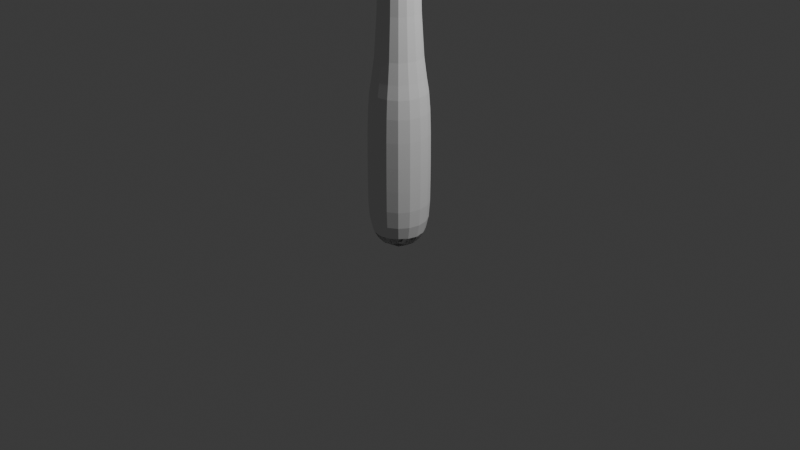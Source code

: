 # Source: blend.blend  (saved by Blender 4.0.36; exported with 4.5.12 LTS)
import bpy
from mathutils import Matrix  # noqa: F401  (used for matrix-valued properties, if any)

bpy.ops.wm.read_factory_settings(use_empty=True)
scene = bpy.context.scene
scene.name = 'Scene'

# ---- collections
col_collection = bpy.data.collections.new('Collection'); scene.collection.children.link(col_collection)

# ---- materials (node trees are filled in below, after node groups)
mat_001 = bpy.data.materials.new('Материал.001')
mat_001.use_transparent_shadow = False
mat_x = bpy.data.materials.new('Материал')
mat_x.use_transparent_shadow = False

# ---- material node trees
mat_001.use_nodes = True; mat_001.node_tree.nodes.clear()
_N = mat_001.node_tree.nodes; _L = mat_001.node_tree.links
n0 = _N.new('ShaderNodeBsdfPrincipled'); n0.name = 'Принципиальный BSDF'; n0.location = (10, 300)
n0.inputs[0].default_value = (0.0, 0.0, 0.0, 1.0)
n0.inputs[1].default_value = 0.6606
n0.inputs[3].default_value = 1.45
n1 = _N.new('ShaderNodeOutputMaterial'); n1.name = 'Вывод материала'; n1.location = (300, 300)
_L.new(n0.outputs[0], n1.inputs[0])
n1.is_active_output = True
mat_x.use_nodes = True; mat_x.node_tree.nodes.clear()
_N = mat_x.node_tree.nodes; _L = mat_x.node_tree.links
n0 = _N.new('ShaderNodeBsdfPrincipled'); n0.name = 'Принципиальный BSDF'; n0.location = (10, 300)
n0.inputs[0].default_value = (0.0, 0.0, 0.0, 1.0)
n0.inputs[1].default_value = 0.6422
n0.inputs[3].default_value = 1.45
n1 = _N.new('ShaderNodeOutputMaterial'); n1.name = 'Вывод материала'; n1.location = (300, 300)
_L.new(n0.outputs[0], n1.inputs[0])
n1.is_active_output = True

# ---- world
world_world = bpy.data.worlds.new('World'); scene.world = world_world
world_world.use_nodes = True; world_world.node_tree.nodes.clear()
_N = world_world.node_tree.nodes; _L = world_world.node_tree.links
n0 = _N.new('ShaderNodeOutputWorld'); n0.name = 'World Output'; n0.location = (300, 300)
n1 = _N.new('ShaderNodeBackground'); n1.name = 'Background'; n1.location = (10, 300)
n1.inputs[0].default_value = (0.05088, 0.05088, 0.05088, 1.0)
_L.new(n1.outputs[0], n0.inputs[0])
n0.is_active_output = True
world_world.color = (0.05088, 0.05088, 0.05088)
world_world.use_sun_shadow = False
world_world.sun_shadow_jitter_overblur = 0.0

# ---- cameras
cam_camera = bpy.data.cameras.new('Camera')
cam_camera.clip_end = 100.0
cam_camera.ortho_scale = 7.314

# ---- lights
light_light = bpy.data.lights.new('Light', 'POINT')
light_light.transmission_factor = 0.0
light_light.use_soft_falloff = False
light_light.energy = 1000.0
light_light.shadow_soft_size = 0.1
light_light.shadow_maximum_resolution = 0.006
light_light.use_absolute_resolution = True

# ---- meshes
me_x = bpy.data.meshes.new('Куб')
me_x.from_pydata([(-1.0, -1.0, -1.0), (-1.0, -1.0, 1.0), (-1.0, 1.0, -1.0), (-1.0, 1.0, 1.0), (1.0, -1.0, -1.0), (1.0, -1.0, 1.0), (1.0, 1.0, -1.0), (1.0, 1.0, 1.0), (-1.0, 1.0, -1.0), (-1.0, -1.0, -1.0), (-1.0, -1.0, 1.0), (-1.0, 1.0, 1.0), (1.0, 1.0, -1.0), (1.0, 1.0, 1.0), (1.0, -1.0, -1.0), (1.0, -1.0, 1.0), (-1.0, 1.0, -1.0), (-1.0, -1.0, -1.0), (-1.0, -1.0, 1.0), (-1.0, 1.0, 1.0), (1.0, 1.0, -1.0), (1.0, 1.0, 1.0), (1.0, -1.0, -1.0), (1.0, -1.0, 1.0), (-0.521, -0.521, 4.748), (-0.521, 0.521, 4.748), (0.521, 0.521, 4.748), (0.521, -0.521, 4.748), (-1.0, -1.0, 4.748), (-1.0, 1.0, 4.748), (1.0, 1.0, 4.748), (1.0, -1.0, 4.748), (-0.521, -0.521, 30.75), (-0.521, 0.521, 30.75), (0.521, 0.521, 30.75), (0.521, -0.521, 30.75), (-0.521, -0.521, 31.53), (-0.521, 0.521, 31.53), (0.521, 0.521, 31.53), (0.521, -0.521, 31.53), (6.122, -0.521, 31.53), (6.122, -0.521, 30.75), (6.122, 0.521, 30.75), (6.122, 0.521, 31.53), (2.98, -0.521, 31.53), (2.98, 0.521, 31.53), (2.98, -0.521, 30.75), (2.98, 0.521, 30.75), (5.767, 0.7965, 30.75), (3.334, 0.7965, 30.75), (6.122, 1.151, 31.53), (2.98, 1.151, 31.53), (5.767, -0.8907, 30.75), (3.334, -0.8907, 30.75), (2.98, -1.245, 31.53), (6.122, -1.245, 31.53), (5.767, 0.521, 30.75), (5.767, -0.521, 30.75), (3.334, 0.521, 30.75), (3.334, -0.521, 30.75), (6.122, 1.151, 30.75), (2.98, 1.151, 30.75), (6.122, -1.245, 30.75), (2.98, -1.245, 30.75), (5.767, -0.521, 31.24), (3.334, -0.521, 31.24), (5.767, 0.521, 31.24), (3.334, 0.521, 31.24), (5.767, 0.7965, 31.24), (3.334, 0.7965, 31.24), (5.767, -0.8907, 31.24), (3.334, -0.8907, 31.24), (1.75, 0.521, 30.75), (1.75, 0.521, 31.53), (1.75, -0.521, 31.53), (1.75, -0.521, 30.75), (1.136, 0.521, 30.75), (1.136, 0.521, 31.53), (1.136, -0.521, 31.53), (1.136, -0.521, 30.75), (0.521, 0.521, 30.2), (0.521, -0.521, 30.2), (-0.521, -0.521, 30.2), (-0.521, 0.521, 30.2), (0.521, -0.521, 29.43), (-0.521, 0.521, 29.43), (0.521, 0.521, 29.43), (-0.521, -0.521, 29.43)], [], [(0, 2, 3, 1), (2, 6, 7, 3), (6, 4, 5, 7), (4, 0, 1, 5), (2, 0, 4, 6), (7, 5, 1, 3), (9, 8, 11, 10), (8, 12, 13, 11), (12, 14, 15, 13), (14, 9, 10, 15), (8, 9, 14, 12), (13, 15, 10, 11), (17, 18, 19, 16), (16, 19, 21, 20), (20, 21, 23, 22), (22, 23, 18, 17), (16, 20, 22, 17), (19, 18, 28, 29), (81, 80, 34, 35), (18, 23, 31, 28), (21, 19, 29, 30), (23, 21, 30, 31), (24, 25, 29, 28), (25, 26, 30, 29), (26, 27, 31, 30), (27, 24, 28, 31), (40, 44, 54, 55), (83, 82, 32, 33), (82, 81, 35, 32), (80, 83, 33, 34), (38, 37, 36, 39), (34, 33, 37, 38), (74, 75, 46, 44), (33, 32, 36, 37), (52, 53, 71, 70), (43, 42, 60, 50), (41, 42, 43, 40), (75, 72, 47, 46), (72, 73, 45, 47), (73, 74, 44, 45), (45, 44, 40, 43), (32, 35, 39, 36), (61, 51, 50, 60), (53, 59, 65, 71), (47, 45, 51, 61), (45, 43, 50, 51), (54, 63, 62, 55), (41, 40, 55, 62), (44, 46, 63, 54), (56, 57, 64, 66), (57, 56, 42, 41), (58, 59, 46, 47), (48, 49, 61, 60), (56, 48, 60, 42), (49, 58, 47, 61), (53, 52, 62, 63), (52, 57, 41, 62), (59, 53, 63, 46), (65, 67, 66, 64), (66, 67, 69, 68), (65, 64, 70, 71), (48, 56, 66, 68), (59, 58, 67, 65), (57, 52, 70, 64), (58, 49, 69, 67), (49, 48, 68, 69), (77, 78, 74, 73), (76, 77, 73, 72), (79, 76, 72, 75), (78, 79, 75, 74), (39, 35, 79, 78), (35, 34, 76, 79), (34, 38, 77, 76), (38, 39, 78, 77), (86, 85, 83, 80), (87, 84, 81, 82), (85, 87, 82, 83), (84, 86, 80, 81), (27, 26, 86, 84), (25, 24, 87, 85), (24, 27, 84, 87), (26, 25, 85, 86)])
_uv = me_x.uv_layers.new(name='UVКарта')
_uv.uv.foreach_set('vector', [0.375, 0.0, 0.375, 0.25, 0.625, 0.25, 0.625, 0.0, 0.375, 0.25, 0.375, 0.5, 0.625, 0.5, 0.625, 0.25, 0.375, 0.5, 0.375, 0.75, 0.625, 0.75, 0.625, 0.5, 0.375, 0.75, 0.375, 1.0, 0.625, 1.0, 0.625, 0.75, 0.125, 0.5, 0.125, 0.75, 0.375, 0.75, 0.375, 0.5, 0.625, 0.5, 0.625, 0.75, 0.875, 0.75, 0.875, 0.5, 0.375, 0.0, 0.375, 0.25, 0.625, 0.25, 0.625, 0.0, 0.375, 0.25, 0.375, 0.5, 0.625, 0.5, 0.625, 0.25, 0.375, 0.5, 0.375, 0.75, 0.625, 0.75, 0.625, 0.5, 0.375, 0.75, 0.375, 1.0, 0.625, 1.0, 0.625, 0.75, 0.125, 0.5, 0.125, 0.75, 0.375, 0.75, 0.375, 0.5, 0.625, 0.5, 0.625, 0.75, 0.875, 0.75, 0.875, 0.5, 0.375, 0.0, 0.625, 0.0, 0.625, 0.25, 0.375, 0.25, 0.375, 0.25, 0.625, 0.25, 0.625, 0.5, 0.375, 0.5, 0.375, 0.5, 0.625, 0.5, 0.625, 0.75, 0.375, 0.75, 0.375, 0.75, 0.625, 0.75, 0.625, 1.0, 0.375, 1.0, 0.125, 0.5, 0.375, 0.5, 0.375, 0.75, 0.125, 0.75, 0.625, 0.25, 0.625, 0.0, 0.625, 0.0, 0.625, 0.25, 0.6849, 0.6901, 0.6849, 0.5599, 0.6849, 0.5599, 0.6849, 0.6901, 0.625, 1.0, 0.625, 0.75, 0.625, 0.75, 0.625, 1.0, 0.625, 0.5, 0.625, 0.25, 0.625, 0.25, 0.625, 0.5, 0.625, 0.75, 0.625, 0.5, 0.625, 0.5, 0.625, 0.75, 0.8151, 0.6901, 0.8151, 0.5599, 0.875, 0.5, 0.875, 0.75, 0.8151, 0.5599, 0.6849, 0.5599, 0.625, 0.5, 0.875, 0.5, 0.6849, 0.5599, 0.6849, 0.6901, 0.625, 0.75, 0.625, 0.5, 0.6849, 0.6901, 0.8151, 0.6901, 0.875, 0.75, 0.625, 0.75, 0.6849, 0.6901, 0.6849, 0.6901, 0.6849, 0.6901, 0.6849, 0.6901, 0.8151, 0.5599, 0.8151, 0.6901, 0.8151, 0.6901, 0.8151, 0.5599, 0.8151, 0.6901, 0.6849, 0.6901, 0.6849, 0.6901, 0.8151, 0.6901, 0.6849, 0.5599, 0.8151, 0.5599, 0.8151, 0.5599, 0.6849, 0.5599, 0.6849, 0.5599, 0.8151, 0.5599, 0.8151, 0.6901, 0.6849, 0.6901, 0.6849, 0.5599, 0.8151, 0.5599, 0.8151, 0.5599, 0.6849, 0.5599, 0.6849, 0.6901, 0.6849, 0.6901, 0.6849, 0.6901, 0.6849, 0.6901, 0.8151, 0.5599, 0.8151, 0.6901, 0.8151, 0.6901, 0.8151, 0.5599, 0.6849, 0.6901, 0.6849, 0.6901, 0.6849, 0.6901, 0.6849, 0.6901, 0.6849, 0.5599, 0.6849, 0.5599, 0.6849, 0.5599, 0.6849, 0.5599, 0.6849, 0.6901, 0.6849, 0.5599, 0.6849, 0.5599, 0.6849, 0.6901, 0.6849, 0.6901, 0.6849, 0.5599, 0.6849, 0.5599, 0.6849, 0.6901, 0.6849, 0.5599, 0.6849, 0.5599, 0.6849, 0.5599, 0.6849, 0.5599, 0.6849, 0.5599, 0.6849, 0.6901, 0.6849, 0.6901, 0.6849, 0.5599, 0.6849, 0.5599, 0.6849, 0.6901, 0.6849, 0.6901, 0.6849, 0.5599, 0.8151, 0.6901, 0.6849, 0.6901, 0.6849, 0.6901, 0.8151, 0.6901, 0.6849, 0.5599, 0.6849, 0.5599, 0.6849, 0.5599, 0.6849, 0.5599, 0.6849, 0.6901, 0.6849, 0.6901, 0.6849, 0.6901, 0.6849, 0.6901, 0.6849, 0.5599, 0.6849, 0.5599, 0.6849, 0.5599, 0.6849, 0.5599, 0.6849, 0.5599, 0.6849, 0.5599, 0.6849, 0.5599, 0.6849, 0.5599, 0.6849, 0.6901, 0.6849, 0.6901, 0.6849, 0.6901, 0.6849, 0.6901, 0.6849, 0.6901, 0.6849, 0.6901, 0.6849, 0.6901, 0.6849, 0.6901, 0.6849, 0.6901, 0.6849, 0.6901, 0.6849, 0.6901, 0.6849, 0.6901, 0.6849, 0.5599, 0.6849, 0.6901, 0.6849, 0.6901, 0.6849, 0.5599, 0.6849, 0.6901, 0.6849, 0.5599, 0.6849, 0.5599, 0.6849, 0.6901, 0.6849, 0.5599, 0.6849, 0.6901, 0.6849, 0.6901, 0.6849, 0.5599, 0.6849, 0.5599, 0.6849, 0.5599, 0.6849, 0.5599, 0.6849, 0.5599, 0.6849, 0.5599, 0.6849, 0.5599, 0.6849, 0.5599, 0.6849, 0.5599, 0.6849, 0.5599, 0.6849, 0.5599, 0.6849, 0.5599, 0.6849, 0.5599, 0.6849, 0.6901, 0.6849, 0.6901, 0.6849, 0.6901, 0.6849, 0.6901, 0.6849, 0.6901, 0.6849, 0.6901, 0.6849, 0.6901, 0.6849, 0.6901, 0.6849, 0.6901, 0.6849, 0.6901, 0.6849, 0.6901, 0.6849, 0.6901, 0.6849, 0.6901, 0.6849, 0.5599, 0.6849, 0.5599, 0.6849, 0.6901, 0.6849, 0.5599, 0.6849, 0.5599, 0.6849, 0.5599, 0.6849, 0.5599, 0.6849, 0.6901, 0.6849, 0.6901, 0.6849, 0.6901, 0.6849, 0.6901, 0.6849, 0.5599, 0.6849, 0.5599, 0.6849, 0.5599, 0.6849, 0.5599, 0.6849, 0.6901, 0.6849, 0.5599, 0.6849, 0.5599, 0.6849, 0.6901, 0.6849, 0.6901, 0.6849, 0.6901, 0.6849, 0.6901, 0.6849, 0.6901, 0.6849, 0.5599, 0.6849, 0.5599, 0.6849, 0.5599, 0.6849, 0.5599, 0.6849, 0.5599, 0.6849, 0.5599, 0.6849, 0.5599, 0.6849, 0.5599, 0.6849, 0.5599, 0.6849, 0.6901, 0.6849, 0.6901, 0.6849, 0.5599, 0.6849, 0.5599, 0.6849, 0.5599, 0.6849, 0.5599, 0.6849, 0.5599, 0.6849, 0.6901, 0.6849, 0.5599, 0.6849, 0.5599, 0.6849, 0.6901, 0.6849, 0.6901, 0.6849, 0.6901, 0.6849, 0.6901, 0.6849, 0.6901, 0.6849, 0.6901, 0.6849, 0.6901, 0.6849, 0.6901, 0.6849, 0.6901, 0.6849, 0.6901, 0.6849, 0.5599, 0.6849, 0.5599, 0.6849, 0.6901, 0.6849, 0.5599, 0.6849, 0.5599, 0.6849, 0.5599, 0.6849, 0.5599, 0.6849, 0.5599, 0.6849, 0.6901, 0.6849, 0.6901, 0.6849, 0.5599, 0.6849, 0.5599, 0.8151, 0.5599, 0.8151, 0.5599, 0.6849, 0.5599, 0.8151, 0.6901, 0.6849, 0.6901, 0.6849, 0.6901, 0.8151, 0.6901, 0.8151, 0.5599, 0.8151, 0.6901, 0.8151, 0.6901, 0.8151, 0.5599, 0.6849, 0.6901, 0.6849, 0.5599, 0.6849, 0.5599, 0.6849, 0.6901, 0.6849, 0.6901, 0.6849, 0.5599, 0.6849, 0.5599, 0.6849, 0.6901, 0.8151, 0.5599, 0.8151, 0.6901, 0.8151, 0.6901, 0.8151, 0.5599, 0.8151, 0.6901, 0.6849, 0.6901, 0.6849, 0.6901, 0.8151, 0.6901, 0.6849, 0.5599, 0.8151, 0.5599, 0.8151, 0.5599, 0.6849, 0.5599])
me_x.update()
me_x_1 = bpy.data.meshes.new('Конус')
me_x_1.from_pydata([(0.0, 1.0, -1.0), (0.1951, 0.9808, -1.0), (0.3827, 0.9239, -1.0), (0.5556, 0.8315, -1.0), (0.7071, 0.7071, -1.0), (0.8315, 0.5556, -1.0), (0.9239, 0.3827, -1.0), (0.9808, 0.1951, -1.0), (1.0, 0.0, -1.0), (0.9808, -0.1951, -1.0), (0.9239, -0.3827, -1.0), (0.8315, -0.5556, -1.0), (0.7071, -0.7071, -1.0), (0.5556, -0.8315, -1.0), (0.3827, -0.9239, -1.0), (0.1951, -0.9808, -1.0), (0.0, -1.0, -1.0), (-0.1951, -0.9808, -1.0), (-0.3827, -0.9239, -1.0), (-0.5556, -0.8315, -1.0), (-0.7071, -0.7071, -1.0), (-0.8315, -0.5556, -1.0), (-0.9239, -0.3827, -1.0), (-0.9808, -0.1951, -1.0), (-1.0, 0.0, -1.0), (-0.9808, 0.1951, -1.0), (-0.9239, 0.3827, -1.0), (-0.8315, 0.5556, -1.0), (-0.7071, 0.7071, -1.0), (-0.5556, 0.8315, -1.0), (-0.3827, 0.9239, -1.0), (-0.1951, 0.9808, -1.0), (0.0, 0.0, 1.0), (0.05475, 0.5302, -6.521), (-0.02197, 0.5302, -0.8926), (0.186, 0.5173, -6.519), (0.1093, 0.5173, -0.8908), (0.3122, 0.479, -6.517), (0.2355, 0.479, -0.8891), (0.4285, 0.4168, -6.516), (0.3518, 0.4168, -0.8875), (0.5304, 0.3332, -6.515), (0.4537, 0.3332, -0.8861), (0.6141, 0.2312, -6.513), (0.5373, 0.2312, -0.885), (0.6762, 0.1149, -6.513), (0.5995, 0.1149, -0.8841), (0.7145, -0.01127, -6.512), (0.6378, -0.01127, -0.8836), (0.7274, -0.1425, -6.512), (0.6507, -0.1425, -0.8834), (0.7145, -0.2737, -6.512), (0.6378, -0.2737, -0.8836), (0.6762, -0.3999, -6.513), (0.5995, -0.3999, -0.8841), (0.6141, -0.5162, -6.513), (0.5373, -0.5162, -0.885), (0.5304, -0.6182, -6.515), (0.4537, -0.6182, -0.8861), (0.4285, -0.7018, -6.516), (0.3518, -0.7018, -0.8875), (0.3122, -0.764, -6.517), (0.2355, -0.764, -0.8891), (0.186, -0.8023, -6.519), (0.1093, -0.8023, -0.8908), (0.05475, -0.8152, -6.521), (-0.02197, -0.8152, -0.8926), (-0.07648, -0.8023, -6.523), (-0.1532, -0.8023, -0.8944), (-0.2027, -0.764, -6.524), (-0.2794, -0.764, -0.8961), (-0.319, -0.7018, -6.526), (-0.3957, -0.7018, -0.8977), (-0.4209, -0.6182, -6.527), (-0.4976, -0.6182, -0.8991), (-0.5046, -0.5162, -6.529), (-0.5813, -0.5162, -0.9002), (-0.5667, -0.3999, -6.529), (-0.6434, -0.3999, -0.9011), (-0.605, -0.2737, -6.53), (-0.6817, -0.2737, -0.9016), (-0.6179, -0.1425, -6.53), (-0.6947, -0.1425, -0.9018), (-0.605, -0.01127, -6.53), (-0.6817, -0.01127, -0.9016), (-0.5667, 0.1149, -6.529), (-0.6434, 0.1149, -0.9011), (-0.5046, 0.2312, -6.529), (-0.5813, 0.2312, -0.9002), (-0.4209, 0.3332, -6.527), (-0.4976, 0.3332, -0.8991), (-0.319, 0.4168, -6.526), (-0.3957, 0.4168, -0.8977), (-0.2027, 0.479, -6.524), (-0.2794, 0.479, -0.8961), (-0.07648, 0.5173, -6.523), (-0.1532, 0.5173, -0.8944), (0.1385, 0.936, -6.501), (-0.07066, 0.9154, -6.503), (-0.2718, 0.8543, -6.506), (-0.4572, 0.7553, -6.508), (-0.6197, 0.6219, -6.509), (-0.753, 0.4594, -6.511), (-0.8521, 0.274, -6.512), (-0.9131, 0.07287, -6.513), (-0.9337, -0.1363, -6.513), (-0.9131, -0.3455, -6.513), (-0.8521, -0.5467, -6.512), (-0.753, -0.732, -6.511), (-0.6197, -0.8945, -6.509), (-0.4572, -1.028, -6.508), (-0.2718, -1.127, -6.506), (-0.07066, -1.188, -6.503), (0.1385, -1.209, -6.501), (0.3477, -1.188, -6.499), (0.5488, -1.127, -6.496), (0.7342, -1.028, -6.494), (0.8967, -0.8945, -6.493), (1.03, -0.732, -6.491), (1.129, -0.5467, -6.49), (1.19, -0.3455, -6.489), (1.211, -0.1363, -6.489), (1.19, 0.07287, -6.489), (1.129, 0.274, -6.49), (1.03, 0.4594, -6.491), (0.8967, 0.6219, -6.493), (0.7342, 0.7553, -6.494), (0.5488, 0.8543, -6.496), (0.3477, 0.9154, -6.499), (0.1623, -0.1363, -8.645)], [], [(0, 32, 1), (1, 32, 2), (2, 32, 3), (3, 32, 4), (4, 32, 5), (5, 32, 6), (6, 32, 7), (7, 32, 8), (8, 32, 9), (9, 32, 10), (10, 32, 11), (11, 32, 12), (12, 32, 13), (13, 32, 14), (14, 32, 15), (15, 32, 16), (16, 32, 17), (17, 32, 18), (18, 32, 19), (19, 32, 20), (20, 32, 21), (21, 32, 22), (22, 32, 23), (23, 32, 24), (24, 32, 25), (25, 32, 26), (26, 32, 27), (27, 32, 28), (28, 32, 29), (29, 32, 30), (0, 1, 2, 3, 4, 5, 6, 7, 8, 9, 10, 11, 12, 13, 14, 15, 16, 17, 18, 19, 20, 21, 22, 23, 24, 25, 26, 27, 28, 29, 30, 31), (30, 32, 31), (31, 32, 0), (33, 34, 36, 35), (35, 36, 38, 37), (37, 38, 40, 39), (39, 40, 42, 41), (41, 42, 44, 43), (43, 44, 46, 45), (45, 46, 48, 47), (47, 48, 50, 49), (49, 50, 52, 51), (51, 52, 54, 53), (53, 54, 56, 55), (55, 56, 58, 57), (57, 58, 60, 59), (59, 60, 62, 61), (61, 62, 64, 63), (63, 64, 66, 65), (65, 66, 68, 67), (67, 68, 70, 69), (69, 70, 72, 71), (71, 72, 74, 73), (73, 74, 76, 75), (75, 76, 78, 77), (77, 78, 80, 79), (79, 80, 82, 81), (81, 82, 84, 83), (83, 84, 86, 85), (85, 86, 88, 87), (87, 88, 90, 89), (89, 90, 92, 91), (91, 92, 94, 93), (36, 34, 96, 94, 92, 90, 88, 86, 84, 82, 80, 78, 76, 74, 72, 70, 68, 66, 64, 62, 60, 58, 56, 54, 52, 50, 48, 46, 44, 42, 40, 38), (93, 94, 96, 95), (95, 96, 34, 33), (33, 35, 37, 39, 41, 43, 45, 47, 49, 51, 53, 55, 57, 59, 61, 63, 65, 67, 69, 71, 73, 75, 77, 79, 81, 83, 85, 87, 89, 91, 93, 95), (97, 129, 98), (98, 129, 99), (99, 129, 100), (100, 129, 101), (101, 129, 102), (102, 129, 103), (103, 129, 104), (104, 129, 105), (105, 129, 106), (106, 129, 107), (107, 129, 108), (108, 129, 109), (109, 129, 110), (110, 129, 111), (111, 129, 112), (112, 129, 113), (113, 129, 114), (114, 129, 115), (115, 129, 116), (116, 129, 117), (117, 129, 118), (118, 129, 119), (119, 129, 120), (120, 129, 121), (121, 129, 122), (122, 129, 123), (123, 129, 124), (124, 129, 125), (125, 129, 126), (126, 129, 127), (97, 98, 99, 100, 101, 102, 103, 104, 105, 106, 107, 108, 109, 110, 111, 112, 113, 114, 115, 116, 117, 118, 119, 120, 121, 122, 123, 124, 125, 126, 127, 128), (127, 129, 128), (128, 129, 97)])
_uv = me_x_1.uv_layers.new(name='UVКарта')
_uv.uv.foreach_set('vector', [0.25, 0.49, 0.25, 0.25, 0.2968, 0.4854, 0.2968, 0.4854, 0.25, 0.25, 0.3418, 0.4717, 0.3418, 0.4717, 0.25, 0.25, 0.3833, 0.4496, 0.3833, 0.4496, 0.25, 0.25, 0.4197, 0.4197, 0.4197, 0.4197, 0.25, 0.25, 0.4496, 0.3833, 0.4496, 0.3833, 0.25, 0.25, 0.4717, 0.3418, 0.4717, 0.3418, 0.25, 0.25, 0.4854, 0.2968, 0.4854, 0.2968, 0.25, 0.25, 0.49, 0.25, 0.49, 0.25, 0.25, 0.25, 0.4854, 0.2032, 0.4854, 0.2032, 0.25, 0.25, 0.4717, 0.1582, 0.4717, 0.1582, 0.25, 0.25, 0.4496, 0.1167, 0.4496, 0.1167, 0.25, 0.25, 0.4197, 0.08029, 0.4197, 0.08029, 0.25, 0.25, 0.3833, 0.05045, 0.3833, 0.05045, 0.25, 0.25, 0.3418, 0.02827, 0.3418, 0.02827, 0.25, 0.25, 0.2968, 0.01461, 0.2968, 0.01461, 0.25, 0.25, 0.25, 0.01, 0.25, 0.01, 0.25, 0.25, 0.2032, 0.01461, 0.2032, 0.01461, 0.25, 0.25, 0.1582, 0.02827, 0.1582, 0.02827, 0.25, 0.25, 0.1167, 0.05045, 0.1167, 0.05045, 0.25, 0.25, 0.08029, 0.08029, 0.08029, 0.08029, 0.25, 0.25, 0.05045, 0.1167, 0.05045, 0.1167, 0.25, 0.25, 0.02827, 0.1582, 0.02827, 0.1582, 0.25, 0.25, 0.01461, 0.2032, 0.01461, 0.2032, 0.25, 0.25, 0.01, 0.25, 0.01, 0.25, 0.25, 0.25, 0.01461, 0.2968, 0.01461, 0.2968, 0.25, 0.25, 0.02827, 0.3418, 0.02827, 0.3418, 0.25, 0.25, 0.05045, 0.3833, 0.05045, 0.3833, 0.25, 0.25, 0.08029, 0.4197, 0.08029, 0.4197, 0.25, 0.25, 0.1167, 0.4496, 0.1167, 0.4496, 0.25, 0.25, 0.1582, 0.4717, 0.75, 0.49, 0.7968, 0.4854, 0.8418, 0.4717, 0.8833, 0.4496, 0.9197, 0.4197, 0.9496, 0.3833, 0.9717, 0.3418, 0.9854, 0.2968, 0.99, 0.25, 0.9854, 0.2032, 0.9717, 0.1582, 0.9496, 0.1167, 0.9197, 0.08029, 0.8833, 0.05045, 0.8418, 0.02827, 0.7968, 0.01461, 0.75, 0.01, 0.7032, 0.01461, 0.6582, 0.02827, 0.6167, 0.05045, 0.5803, 0.08029, 0.5504, 0.1167, 0.5283, 0.1582, 0.5146, 0.2032, 0.51, 0.25, 0.5146, 0.2968, 0.5283, 0.3418, 0.5504, 0.3833, 0.5803, 0.4197, 0.6167, 0.4496, 0.6582, 0.4717, 0.7032, 0.4854, 0.1582, 0.4717, 0.25, 0.25, 0.2032, 0.4854, 0.2032, 0.4854, 0.25, 0.25, 0.25, 0.49, 1.0, 0.5, 1.0, 1.0, 0.9688, 1.0, 0.9688, 0.5, 0.9688, 0.5, 0.9688, 1.0, 0.9375, 1.0, 0.9375, 0.5, 0.9375, 0.5, 0.9375, 1.0, 0.9062, 1.0, 0.9062, 0.5, 0.9062, 0.5, 0.9062, 1.0, 0.875, 1.0, 0.875, 0.5, 0.875, 0.5, 0.875, 1.0, 0.8438, 1.0, 0.8438, 0.5, 0.8438, 0.5, 0.8438, 1.0, 0.8125, 1.0, 0.8125, 0.5, 0.8125, 0.5, 0.8125, 1.0, 0.7812, 1.0, 0.7812, 0.5, 0.7812, 0.5, 0.7812, 1.0, 0.75, 1.0, 0.75, 0.5, 0.75, 0.5, 0.75, 1.0, 0.7188, 1.0, 0.7188, 0.5, 0.7188, 0.5, 0.7188, 1.0, 0.6875, 1.0, 0.6875, 0.5, 0.6875, 0.5, 0.6875, 1.0, 0.6562, 1.0, 0.6562, 0.5, 0.6562, 0.5, 0.6562, 1.0, 0.625, 1.0, 0.625, 0.5, 0.625, 0.5, 0.625, 1.0, 0.5938, 1.0, 0.5938, 0.5, 0.5938, 0.5, 0.5938, 1.0, 0.5625, 1.0, 0.5625, 0.5, 0.5625, 0.5, 0.5625, 1.0, 0.5312, 1.0, 0.5312, 0.5, 0.5312, 0.5, 0.5312, 1.0, 0.5, 1.0, 0.5, 0.5, 0.5, 0.5, 0.5, 1.0, 0.4688, 1.0, 0.4688, 0.5, 0.4688, 0.5, 0.4688, 1.0, 0.4375, 1.0, 0.4375, 0.5, 0.4375, 0.5, 0.4375, 1.0, 0.4062, 1.0, 0.4062, 0.5, 0.4062, 0.5, 0.4062, 1.0, 0.375, 1.0, 0.375, 0.5, 0.375, 0.5, 0.375, 1.0, 0.3438, 1.0, 0.3438, 0.5, 0.3438, 0.5, 0.3438, 1.0, 0.3125, 1.0, 0.3125, 0.5, 0.3125, 0.5, 0.3125, 1.0, 0.2812, 1.0, 0.2812, 0.5, 0.2812, 0.5, 0.2812, 1.0, 0.25, 1.0, 0.25, 0.5, 0.25, 0.5, 0.25, 1.0, 0.2188, 1.0, 0.2188, 0.5, 0.2188, 0.5, 0.2188, 1.0, 0.1875, 1.0, 0.1875, 0.5, 0.1875, 0.5, 0.1875, 1.0, 0.1562, 1.0, 0.1562, 0.5, 0.1562, 0.5, 0.1562, 1.0, 0.125, 1.0, 0.125, 0.5, 0.125, 0.5, 0.125, 1.0, 0.09375, 1.0, 0.09375, 0.5, 0.09375, 0.5, 0.09375, 1.0, 0.0625, 1.0, 0.0625, 0.5, 0.2968, 0.4854, 0.25, 0.49, 0.2032, 0.4854, 0.1582, 0.4717, 0.1167, 0.4496, 0.08029, 0.4197, 0.05045, 0.3833, 0.02827, 0.3418, 0.01461, 0.2968, 0.01, 0.25, 0.01461, 0.2032, 0.02827, 0.1582, 0.05045, 0.1167, 0.08029, 0.08029, 0.1167, 0.05045, 0.1582, 0.02827, 0.2032, 0.01461, 0.25, 0.01, 0.2968, 0.01461, 0.3418, 0.02827, 0.3833, 0.05045, 0.4197, 0.08029, 0.4496, 0.1167, 0.4717, 0.1582, 0.4854, 0.2032, 0.49, 0.25, 0.4854, 0.2968, 0.4717, 0.3418, 0.4496, 0.3833, 0.4197, 0.4197, 0.3833, 0.4496, 0.3418, 0.4717, 0.0625, 0.5, 0.0625, 1.0, 0.03125, 1.0, 0.03125, 0.5, 0.03125, 0.5, 0.03125, 1.0, 0.0, 1.0, 0.0, 0.5, 0.75, 0.49, 0.7968, 0.4854, 0.8418, 0.4717, 0.8833, 0.4496, 0.9197, 0.4197, 0.9496, 0.3833, 0.9717, 0.3418, 0.9854, 0.2968, 0.99, 0.25, 0.9854, 0.2032, 0.9717, 0.1582, 0.9496, 0.1167, 0.9197, 0.08029, 0.8833, 0.05045, 0.8418, 0.02827, 0.7968, 0.01461, 0.75, 0.01, 0.7032, 0.01461, 0.6582, 0.02827, 0.6167, 0.05045, 0.5803, 0.08029, 0.5504, 0.1167, 0.5283, 0.1582, 0.5146, 0.2032, 0.51, 0.25, 0.5146, 0.2968, 0.5283, 0.3418, 0.5504, 0.3833, 0.5803, 0.4197, 0.6167, 0.4496, 0.6582, 0.4717, 0.7032, 0.4854, 0.25, 0.49, 0.25, 0.25, 0.2968, 0.4854, 0.2968, 0.4854, 0.25, 0.25, 0.3418, 0.4717, 0.3418, 0.4717, 0.25, 0.25, 0.3833, 0.4496, 0.3833, 0.4496, 0.25, 0.25, 0.4197, 0.4197, 0.4197, 0.4197, 0.25, 0.25, 0.4496, 0.3833, 0.4496, 0.3833, 0.25, 0.25, 0.4717, 0.3418, 0.4717, 0.3418, 0.25, 0.25, 0.4854, 0.2968, 0.4854, 0.2968, 0.25, 0.25, 0.49, 0.25, 0.49, 0.25, 0.25, 0.25, 0.4854, 0.2032, 0.4854, 0.2032, 0.25, 0.25, 0.4717, 0.1582, 0.4717, 0.1582, 0.25, 0.25, 0.4496, 0.1167, 0.4496, 0.1167, 0.25, 0.25, 0.4197, 0.08029, 0.4197, 0.08029, 0.25, 0.25, 0.3833, 0.05045, 0.3833, 0.05045, 0.25, 0.25, 0.3418, 0.02827, 0.3418, 0.02827, 0.25, 0.25, 0.2968, 0.01461, 0.2968, 0.01461, 0.25, 0.25, 0.25, 0.01, 0.25, 0.01, 0.25, 0.25, 0.2032, 0.01461, 0.2032, 0.01461, 0.25, 0.25, 0.1582, 0.02827, 0.1582, 0.02827, 0.25, 0.25, 0.1167, 0.05045, 0.1167, 0.05045, 0.25, 0.25, 0.08029, 0.08029, 0.08029, 0.08029, 0.25, 0.25, 0.05045, 0.1167, 0.05045, 0.1167, 0.25, 0.25, 0.02827, 0.1582, 0.02827, 0.1582, 0.25, 0.25, 0.01461, 0.2032, 0.01461, 0.2032, 0.25, 0.25, 0.01, 0.25, 0.01, 0.25, 0.25, 0.25, 0.01461, 0.2968, 0.01461, 0.2968, 0.25, 0.25, 0.02827, 0.3418, 0.02827, 0.3418, 0.25, 0.25, 0.05045, 0.3833, 0.05045, 0.3833, 0.25, 0.25, 0.08029, 0.4197, 0.08029, 0.4197, 0.25, 0.25, 0.1167, 0.4496, 0.1167, 0.4496, 0.25, 0.25, 0.1582, 0.4717, 0.75, 0.49, 0.7968, 0.4854, 0.8418, 0.4717, 0.8833, 0.4496, 0.9197, 0.4197, 0.9496, 0.3833, 0.9717, 0.3418, 0.9854, 0.2968, 0.99, 0.25, 0.9854, 0.2032, 0.9717, 0.1582, 0.9496, 0.1167, 0.9197, 0.08029, 0.8833, 0.05045, 0.8418, 0.02827, 0.7968, 0.01461, 0.75, 0.01, 0.7032, 0.01461, 0.6582, 0.02827, 0.6167, 0.05045, 0.5803, 0.08029, 0.5504, 0.1167, 0.5283, 0.1582, 0.5146, 0.2032, 0.51, 0.25, 0.5146, 0.2968, 0.5283, 0.3418, 0.5504, 0.3833, 0.5803, 0.4197, 0.6167, 0.4496, 0.6582, 0.4717, 0.7032, 0.4854, 0.1582, 0.4717, 0.25, 0.25, 0.2032, 0.4854, 0.2032, 0.4854, 0.25, 0.25, 0.25, 0.49])
me_x_1.materials.append(mat_001)
me_x_1.update()
me_002 = bpy.data.meshes.new('Конус.002')
me_002.from_pydata([(0.0, 1.0, -1.0), (0.1951, 0.9808, -1.0), (0.3827, 0.9239, -1.0), (0.5556, 0.8315, -1.0), (0.7071, 0.7071, -1.0), (0.8315, 0.5556, -1.0), (0.9239, 0.3827, -1.0), (0.9808, 0.1951, -1.0), (1.0, 0.0, -1.0), (0.9808, -0.1951, -1.0), (0.9239, -0.3827, -1.0), (0.8315, -0.5556, -1.0), (0.7071, -0.7071, -1.0), (0.5556, -0.8315, -1.0), (0.3827, -0.9239, -1.0), (0.1951, -0.9808, -1.0), (0.0, -1.0, -1.0), (-0.1951, -0.9808, -1.0), (-0.3827, -0.9239, -1.0), (-0.5556, -0.8315, -1.0), (-0.7071, -0.7071, -1.0), (-0.8315, -0.5556, -1.0), (-0.9239, -0.3827, -1.0), (-0.9808, -0.1951, -1.0), (-1.0, 0.0, -1.0), (-0.9808, 0.1951, -1.0), (-0.9239, 0.3827, -1.0), (-0.8315, 0.5556, -1.0), (-0.7071, 0.7071, -1.0), (-0.5556, 0.8315, -1.0), (-0.3827, 0.9239, -1.0), (-0.1951, 0.9808, -1.0), (0.0, 0.0, 1.0), (0.02367, 0.6286, -0.8006), (-0.03698, 0.6286, -6.05), (-0.09872, 0.6166, -0.7992), (-0.1594, 0.6166, -6.048), (-0.2164, 0.5809, -0.7979), (-0.2771, 0.5809, -6.047), (-0.3249, 0.5229, -0.7966), (-0.3855, 0.5229, -6.046), (-0.4199, 0.4449, -0.7955), (-0.4806, 0.4449, -6.045), (-0.498, 0.3498, -0.7946), (-0.5586, 0.3498, -6.044), (-0.5559, 0.2414, -0.7939), (-0.6166, 0.2414, -6.043), (-0.5916, 0.1237, -0.7935), (-0.6523, 0.1237, -6.043), (-0.6037, 0.001288, -0.7934), (-0.6643, 0.001288, -6.042), (-0.5916, -0.1211, -0.7935), (-0.6523, -0.1211, -6.043), (-0.5559, -0.2388, -0.7939), (-0.6166, -0.2388, -6.043), (-0.498, -0.3472, -0.7946), (-0.5586, -0.3472, -6.044), (-0.4199, -0.4423, -0.7955), (-0.4806, -0.4423, -6.045), (-0.3249, -0.5203, -0.7966), (-0.3855, -0.5203, -6.046), (-0.2164, -0.5783, -0.7979), (-0.2771, -0.5783, -6.047), (-0.09872, -0.614, -0.7992), (-0.1594, -0.614, -6.048), (0.02367, -0.6261, -0.8006), (-0.03698, -0.6261, -6.05), (0.1461, -0.614, -0.8021), (0.08541, -0.614, -6.051), (0.2637, -0.5783, -0.8034), (0.2031, -0.5783, -6.053), (0.3722, -0.5203, -0.8047), (0.3116, -0.5203, -6.054), (0.4673, -0.4423, -0.8058), (0.4066, -0.4423, -6.055), (0.5453, -0.3472, -0.8067), (0.4846, -0.3472, -6.056), (0.6033, -0.2388, -0.8073), (0.5426, -0.2388, -6.056), (0.639, -0.1211, -0.8078), (0.5783, -0.1211, -6.057), (0.651, 0.001288, -0.8079), (0.5904, 0.001288, -6.057), (0.639, 0.1237, -0.8078), (0.5783, 0.1237, -6.057), (0.6033, 0.2414, -0.8073), (0.5426, 0.2414, -6.056), (0.5453, 0.3498, -0.8067), (0.4846, 0.3498, -6.056), (0.4673, 0.4449, -0.8058), (0.4066, 0.4449, -6.055), (0.3722, 0.5229, -0.8047), (0.3116, 0.5229, -6.054), (0.2637, 0.5809, -0.8034), (0.2031, 0.5809, -6.053), (0.1461, 0.6166, -0.8021), (0.08541, 0.6166, -6.051), (-0.06603, 0.9333, -5.98), (-0.261, 0.9141, -5.974), (-0.4485, 0.8572, -5.968), (-0.6213, 0.7648, -5.962), (-0.7728, 0.6404, -5.957), (-0.8971, 0.4889, -5.953), (-0.9894, 0.316, -5.95), (-1.046, 0.1284, -5.948), (-1.066, -0.0667, -5.948), (-1.046, -0.2618, -5.948), (-0.9894, -0.4494, -5.95), (-0.8971, -0.6223, -5.953), (-0.7728, -0.7738, -5.957), (-0.6213, -0.8982, -5.962), (-0.4485, -0.9906, -5.968), (-0.261, -1.047, -5.974), (-0.06603, -1.067, -5.98), (0.129, -1.047, -5.987), (0.3164, -0.9906, -5.993), (0.4892, -0.8982, -5.998), (0.6407, -0.7738, -6.003), (0.765, -0.6223, -6.007), (0.8574, -0.4494, -6.01), (0.9142, -0.2618, -6.012), (0.9334, -0.0667, -6.013), (0.9142, 0.1284, -6.012), (0.8574, 0.316, -6.01), (0.765, 0.4889, -6.007), (0.6407, 0.6404, -6.003), (0.4892, 0.7648, -5.998), (0.3164, 0.8572, -5.993), (0.129, 0.9141, -5.987), (-0.1308, -0.0667, -7.979)], [], [(0, 32, 1), (1, 32, 2), (2, 32, 3), (3, 32, 4), (4, 32, 5), (5, 32, 6), (6, 32, 7), (7, 32, 8), (8, 32, 9), (9, 32, 10), (10, 32, 11), (11, 32, 12), (12, 32, 13), (13, 32, 14), (14, 32, 15), (15, 32, 16), (16, 32, 17), (17, 32, 18), (18, 32, 19), (19, 32, 20), (20, 32, 21), (21, 32, 22), (22, 32, 23), (23, 32, 24), (24, 32, 25), (25, 32, 26), (26, 32, 27), (27, 32, 28), (28, 32, 29), (29, 32, 30), (0, 1, 2, 3, 4, 5, 6, 7, 8, 9, 10, 11, 12, 13, 14, 15, 16, 17, 18, 19, 20, 21, 22, 23, 24, 25, 26, 27, 28, 29, 30, 31), (30, 32, 31), (31, 32, 0), (33, 34, 36, 35), (35, 36, 38, 37), (37, 38, 40, 39), (39, 40, 42, 41), (41, 42, 44, 43), (43, 44, 46, 45), (45, 46, 48, 47), (47, 48, 50, 49), (49, 50, 52, 51), (51, 52, 54, 53), (53, 54, 56, 55), (55, 56, 58, 57), (57, 58, 60, 59), (59, 60, 62, 61), (61, 62, 64, 63), (63, 64, 66, 65), (65, 66, 68, 67), (67, 68, 70, 69), (69, 70, 72, 71), (71, 72, 74, 73), (73, 74, 76, 75), (75, 76, 78, 77), (77, 78, 80, 79), (79, 80, 82, 81), (81, 82, 84, 83), (83, 84, 86, 85), (85, 86, 88, 87), (87, 88, 90, 89), (89, 90, 92, 91), (91, 92, 94, 93), (36, 34, 96, 94, 92, 90, 88, 86, 84, 82, 80, 78, 76, 74, 72, 70, 68, 66, 64, 62, 60, 58, 56, 54, 52, 50, 48, 46, 44, 42, 40, 38), (93, 94, 96, 95), (95, 96, 34, 33), (33, 35, 37, 39, 41, 43, 45, 47, 49, 51, 53, 55, 57, 59, 61, 63, 65, 67, 69, 71, 73, 75, 77, 79, 81, 83, 85, 87, 89, 91, 93, 95), (97, 129, 98), (98, 129, 99), (99, 129, 100), (100, 129, 101), (101, 129, 102), (102, 129, 103), (103, 129, 104), (104, 129, 105), (105, 129, 106), (106, 129, 107), (107, 129, 108), (108, 129, 109), (109, 129, 110), (110, 129, 111), (111, 129, 112), (112, 129, 113), (113, 129, 114), (114, 129, 115), (115, 129, 116), (116, 129, 117), (117, 129, 118), (118, 129, 119), (119, 129, 120), (120, 129, 121), (121, 129, 122), (122, 129, 123), (123, 129, 124), (124, 129, 125), (125, 129, 126), (126, 129, 127), (97, 98, 99, 100, 101, 102, 103, 104, 105, 106, 107, 108, 109, 110, 111, 112, 113, 114, 115, 116, 117, 118, 119, 120, 121, 122, 123, 124, 125, 126, 127, 128), (127, 129, 128), (128, 129, 97)])
me_002.polygons.foreach_set('use_smooth', [0, 0, 0, 0, 0, 0, 0, 0, 0, 0, 0, 0, 0, 0, 0, 0, 0, 0, 0, 0, 0, 0, 0, 0, 0, 0, 0, 0, 0, 0, 0, 0, 0, 0, 0, 0, 0, 0, 0, 0, 0, 0, 0, 0, 0, 0, 0, 0, 0, 0, 0, 0, 0, 0, 0, 0, 0, 0, 0, 0, 0, 0, 0, 0, 0, 0, 0, 1, 1, 1, 1, 1, 1, 1, 1, 1, 1, 1, 1, 1, 1, 1, 1, 1, 1, 1, 1, 1, 1, 1, 1, 1, 1, 1, 1, 1, 1, 1, 1, 1])
_uv = me_002.uv_layers.new(name='UVКарта')
_uv.uv.foreach_set('vector', [0.25, 0.49, 0.25, 0.25, 0.2968, 0.4854, 0.2968, 0.4854, 0.25, 0.25, 0.3418, 0.4717, 0.3418, 0.4717, 0.25, 0.25, 0.3833, 0.4496, 0.3833, 0.4496, 0.25, 0.25, 0.4197, 0.4197, 0.4197, 0.4197, 0.25, 0.25, 0.4496, 0.3833, 0.4496, 0.3833, 0.25, 0.25, 0.4717, 0.3418, 0.4717, 0.3418, 0.25, 0.25, 0.4854, 0.2968, 0.4854, 0.2968, 0.25, 0.25, 0.49, 0.25, 0.49, 0.25, 0.25, 0.25, 0.4854, 0.2032, 0.4854, 0.2032, 0.25, 0.25, 0.4717, 0.1582, 0.4717, 0.1582, 0.25, 0.25, 0.4496, 0.1167, 0.4496, 0.1167, 0.25, 0.25, 0.4197, 0.08029, 0.4197, 0.08029, 0.25, 0.25, 0.3833, 0.05045, 0.3833, 0.05045, 0.25, 0.25, 0.3418, 0.02827, 0.3418, 0.02827, 0.25, 0.25, 0.2968, 0.01461, 0.2968, 0.01461, 0.25, 0.25, 0.25, 0.01, 0.25, 0.01, 0.25, 0.25, 0.2032, 0.01461, 0.2032, 0.01461, 0.25, 0.25, 0.1582, 0.02827, 0.1582, 0.02827, 0.25, 0.25, 0.1167, 0.05045, 0.1167, 0.05045, 0.25, 0.25, 0.08029, 0.08029, 0.08029, 0.08029, 0.25, 0.25, 0.05045, 0.1167, 0.05045, 0.1167, 0.25, 0.25, 0.02827, 0.1582, 0.02827, 0.1582, 0.25, 0.25, 0.01461, 0.2032, 0.01461, 0.2032, 0.25, 0.25, 0.01, 0.25, 0.01, 0.25, 0.25, 0.25, 0.01461, 0.2968, 0.01461, 0.2968, 0.25, 0.25, 0.02827, 0.3418, 0.02827, 0.3418, 0.25, 0.25, 0.05045, 0.3833, 0.05045, 0.3833, 0.25, 0.25, 0.08029, 0.4197, 0.08029, 0.4197, 0.25, 0.25, 0.1167, 0.4496, 0.1167, 0.4496, 0.25, 0.25, 0.1582, 0.4717, 0.75, 0.49, 0.7968, 0.4854, 0.8418, 0.4717, 0.8833, 0.4496, 0.9197, 0.4197, 0.9496, 0.3833, 0.9717, 0.3418, 0.9854, 0.2968, 0.99, 0.25, 0.9854, 0.2032, 0.9717, 0.1582, 0.9496, 0.1167, 0.9197, 0.08029, 0.8833, 0.05045, 0.8418, 0.02827, 0.7968, 0.01461, 0.75, 0.01, 0.7032, 0.01461, 0.6582, 0.02827, 0.6167, 0.05045, 0.5803, 0.08029, 0.5504, 0.1167, 0.5283, 0.1582, 0.5146, 0.2032, 0.51, 0.25, 0.5146, 0.2968, 0.5283, 0.3418, 0.5504, 0.3833, 0.5803, 0.4197, 0.6167, 0.4496, 0.6582, 0.4717, 0.7032, 0.4854, 0.1582, 0.4717, 0.25, 0.25, 0.2032, 0.4854, 0.2032, 0.4854, 0.25, 0.25, 0.25, 0.49, 1.0, 0.5, 1.0, 1.0, 0.9688, 1.0, 0.9688, 0.5, 0.9688, 0.5, 0.9688, 1.0, 0.9375, 1.0, 0.9375, 0.5, 0.9375, 0.5, 0.9375, 1.0, 0.9062, 1.0, 0.9062, 0.5, 0.9062, 0.5, 0.9062, 1.0, 0.875, 1.0, 0.875, 0.5, 0.875, 0.5, 0.875, 1.0, 0.8438, 1.0, 0.8438, 0.5, 0.8438, 0.5, 0.8438, 1.0, 0.8125, 1.0, 0.8125, 0.5, 0.8125, 0.5, 0.8125, 1.0, 0.7812, 1.0, 0.7812, 0.5, 0.7812, 0.5, 0.7812, 1.0, 0.75, 1.0, 0.75, 0.5, 0.75, 0.5, 0.75, 1.0, 0.7188, 1.0, 0.7188, 0.5, 0.7188, 0.5, 0.7188, 1.0, 0.6875, 1.0, 0.6875, 0.5, 0.6875, 0.5, 0.6875, 1.0, 0.6562, 1.0, 0.6562, 0.5, 0.6562, 0.5, 0.6562, 1.0, 0.625, 1.0, 0.625, 0.5, 0.625, 0.5, 0.625, 1.0, 0.5938, 1.0, 0.5938, 0.5, 0.5938, 0.5, 0.5938, 1.0, 0.5625, 1.0, 0.5625, 0.5, 0.5625, 0.5, 0.5625, 1.0, 0.5312, 1.0, 0.5312, 0.5, 0.5312, 0.5, 0.5312, 1.0, 0.5, 1.0, 0.5, 0.5, 0.5, 0.5, 0.5, 1.0, 0.4688, 1.0, 0.4688, 0.5, 0.4688, 0.5, 0.4688, 1.0, 0.4375, 1.0, 0.4375, 0.5, 0.4375, 0.5, 0.4375, 1.0, 0.4062, 1.0, 0.4062, 0.5, 0.4062, 0.5, 0.4062, 1.0, 0.375, 1.0, 0.375, 0.5, 0.375, 0.5, 0.375, 1.0, 0.3438, 1.0, 0.3438, 0.5, 0.3438, 0.5, 0.3438, 1.0, 0.3125, 1.0, 0.3125, 0.5, 0.3125, 0.5, 0.3125, 1.0, 0.2812, 1.0, 0.2812, 0.5, 0.2812, 0.5, 0.2812, 1.0, 0.25, 1.0, 0.25, 0.5, 0.25, 0.5, 0.25, 1.0, 0.2188, 1.0, 0.2188, 0.5, 0.2188, 0.5, 0.2188, 1.0, 0.1875, 1.0, 0.1875, 0.5, 0.1875, 0.5, 0.1875, 1.0, 0.1562, 1.0, 0.1562, 0.5, 0.1562, 0.5, 0.1562, 1.0, 0.125, 1.0, 0.125, 0.5, 0.125, 0.5, 0.125, 1.0, 0.09375, 1.0, 0.09375, 0.5, 0.09375, 0.5, 0.09375, 1.0, 0.0625, 1.0, 0.0625, 0.5, 0.2968, 0.4854, 0.25, 0.49, 0.2032, 0.4854, 0.1582, 0.4717, 0.1167, 0.4496, 0.08029, 0.4197, 0.05045, 0.3833, 0.02827, 0.3418, 0.01461, 0.2968, 0.01, 0.25, 0.01461, 0.2032, 0.02827, 0.1582, 0.05045, 0.1167, 0.08029, 0.08029, 0.1167, 0.05045, 0.1582, 0.02827, 0.2032, 0.01461, 0.25, 0.01, 0.2968, 0.01461, 0.3418, 0.02827, 0.3833, 0.05045, 0.4197, 0.08029, 0.4496, 0.1167, 0.4717, 0.1582, 0.4854, 0.2032, 0.49, 0.25, 0.4854, 0.2968, 0.4717, 0.3418, 0.4496, 0.3833, 0.4197, 0.4197, 0.3833, 0.4496, 0.3418, 0.4717, 0.0625, 0.5, 0.0625, 1.0, 0.03125, 1.0, 0.03125, 0.5, 0.03125, 0.5, 0.03125, 1.0, 0.0, 1.0, 0.0, 0.5, 0.75, 0.49, 0.7968, 0.4854, 0.8418, 0.4717, 0.8833, 0.4496, 0.9197, 0.4197, 0.9496, 0.3833, 0.9717, 0.3418, 0.9854, 0.2968, 0.99, 0.25, 0.9854, 0.2032, 0.9717, 0.1582, 0.9496, 0.1167, 0.9197, 0.08029, 0.8833, 0.05045, 0.8418, 0.02827, 0.7968, 0.01461, 0.75, 0.01, 0.7032, 0.01461, 0.6582, 0.02827, 0.6167, 0.05045, 0.5803, 0.08029, 0.5504, 0.1167, 0.5283, 0.1582, 0.5146, 0.2032, 0.51, 0.25, 0.5146, 0.2968, 0.5283, 0.3418, 0.5504, 0.3833, 0.5803, 0.4197, 0.6167, 0.4496, 0.6582, 0.4717, 0.7032, 0.4854, 0.25, 0.49, 0.25, 0.25, 0.2968, 0.4854, 0.2968, 0.4854, 0.25, 0.25, 0.3418, 0.4717, 0.3418, 0.4717, 0.25, 0.25, 0.3833, 0.4496, 0.3833, 0.4496, 0.25, 0.25, 0.4197, 0.4197, 0.4197, 0.4197, 0.25, 0.25, 0.4496, 0.3833, 0.4496, 0.3833, 0.25, 0.25, 0.4717, 0.3418, 0.4717, 0.3418, 0.25, 0.25, 0.4854, 0.2968, 0.4854, 0.2968, 0.25, 0.25, 0.49, 0.25, 0.49, 0.25, 0.25, 0.25, 0.4854, 0.2032, 0.4854, 0.2032, 0.25, 0.25, 0.4717, 0.1582, 0.4717, 0.1582, 0.25, 0.25, 0.4496, 0.1167, 0.4496, 0.1167, 0.25, 0.25, 0.4197, 0.08029, 0.4197, 0.08029, 0.25, 0.25, 0.3833, 0.05045, 0.3833, 0.05045, 0.25, 0.25, 0.3418, 0.02827, 0.3418, 0.02827, 0.25, 0.25, 0.2968, 0.01461, 0.2968, 0.01461, 0.25, 0.25, 0.25, 0.01, 0.25, 0.01, 0.25, 0.25, 0.2032, 0.01461, 0.2032, 0.01461, 0.25, 0.25, 0.1582, 0.02827, 0.1582, 0.02827, 0.25, 0.25, 0.1167, 0.05045, 0.1167, 0.05045, 0.25, 0.25, 0.08029, 0.08029, 0.08029, 0.08029, 0.25, 0.25, 0.05045, 0.1167, 0.05045, 0.1167, 0.25, 0.25, 0.02827, 0.1582, 0.02827, 0.1582, 0.25, 0.25, 0.01461, 0.2032, 0.01461, 0.2032, 0.25, 0.25, 0.01, 0.25, 0.01, 0.25, 0.25, 0.25, 0.01461, 0.2968, 0.01461, 0.2968, 0.25, 0.25, 0.02827, 0.3418, 0.02827, 0.3418, 0.25, 0.25, 0.05045, 0.3833, 0.05045, 0.3833, 0.25, 0.25, 0.08029, 0.4197, 0.08029, 0.4197, 0.25, 0.25, 0.1167, 0.4496, 0.1167, 0.4496, 0.25, 0.25, 0.1582, 0.4717, 0.75, 0.49, 0.7968, 0.4854, 0.8418, 0.4717, 0.8833, 0.4496, 0.9197, 0.4197, 0.9496, 0.3833, 0.9717, 0.3418, 0.9854, 0.2968, 0.99, 0.25, 0.9854, 0.2032, 0.9717, 0.1582, 0.9496, 0.1167, 0.9197, 0.08029, 0.8833, 0.05045, 0.8418, 0.02827, 0.7968, 0.01461, 0.75, 0.01, 0.7032, 0.01461, 0.6582, 0.02827, 0.6167, 0.05045, 0.5803, 0.08029, 0.5504, 0.1167, 0.5283, 0.1582, 0.5146, 0.2032, 0.51, 0.25, 0.5146, 0.2968, 0.5283, 0.3418, 0.5504, 0.3833, 0.5803, 0.4197, 0.6167, 0.4496, 0.6582, 0.4717, 0.7032, 0.4854, 0.1582, 0.4717, 0.25, 0.25, 0.2032, 0.4854, 0.2032, 0.4854, 0.25, 0.25, 0.25, 0.49])
me_002.materials.append(mat_x)
me_002.update()

# ---- objects
ob_light = bpy.data.objects.new('Light', light_light)
ob_camera = bpy.data.objects.new('Camera', cam_camera)
ob_x = bpy.data.objects.new('Куб', me_x)
ob_x_1 = bpy.data.objects.new('Конус', me_x_1)
ob_002 = bpy.data.objects.new('Конус.002', me_002)

# ---- transforms, parenting, visibility, modifiers, constraints
ob_light.location = (4.076, 1.005, 5.904)
ob_light.rotation_euler = (0.6503, 0.05522, 1.866)
ob_light.lock_rotations_4d = False
ob_light.empty_display_type = 'ARROWS'
ob_light.color = (0.0, 0.0, 0.0, 0.0)
ob_light.lineart.crease_threshold = 0.0
ob_camera.location = (7.359, -6.926, 4.958)
ob_camera.rotation_euler = (1.109, 0.0, 0.8149)
ob_camera.lock_rotations_4d = False
ob_camera.empty_display_type = 'ARROWS'
ob_camera.color = (0.0, 0.0, 0.0, 0.0)
ob_camera.display_type = 'WIRE'
ob_camera.lineart.crease_threshold = 0.0
ob_x.location = (0.0, 0.0, 0.0)
ob_x.scale = (0.3307, 0.3307, 0.3307)
_m = ob_x.modifiers.new('Подразделения', 'SUBSURF')
ob_x_1.location = (1.816, -0.1233, 10.23)
ob_x_1.rotation_euler = (-0.0, 1.58, -0.0)
ob_x_1.scale = (0.08152, 0.08152, 0.08152)
ob_002.location = (1.22, 0.1436, 10.23)
ob_002.rotation_euler = (-0.0, -1.587, -0.0)
ob_002.scale = (0.08741, 0.08741, 0.08741)

# ---- collection membership
col_collection.objects.link(ob_light)
col_collection.objects.link(ob_camera)
col_collection.objects.link(ob_x)
col_collection.objects.link(ob_x_1)
col_collection.objects.link(ob_002)

# ---- scene / render settings (as saved in the file)
scene.camera = ob_camera
scene.frame_start = 1; scene.frame_end = 250; scene.frame_set(1)
scene.render.engine = 'BLENDER_EEVEE_NEXT'
scene.cycles.sampling_pattern = 'TABULATED_SOBOL'
bpy.context.view_layer.update()
